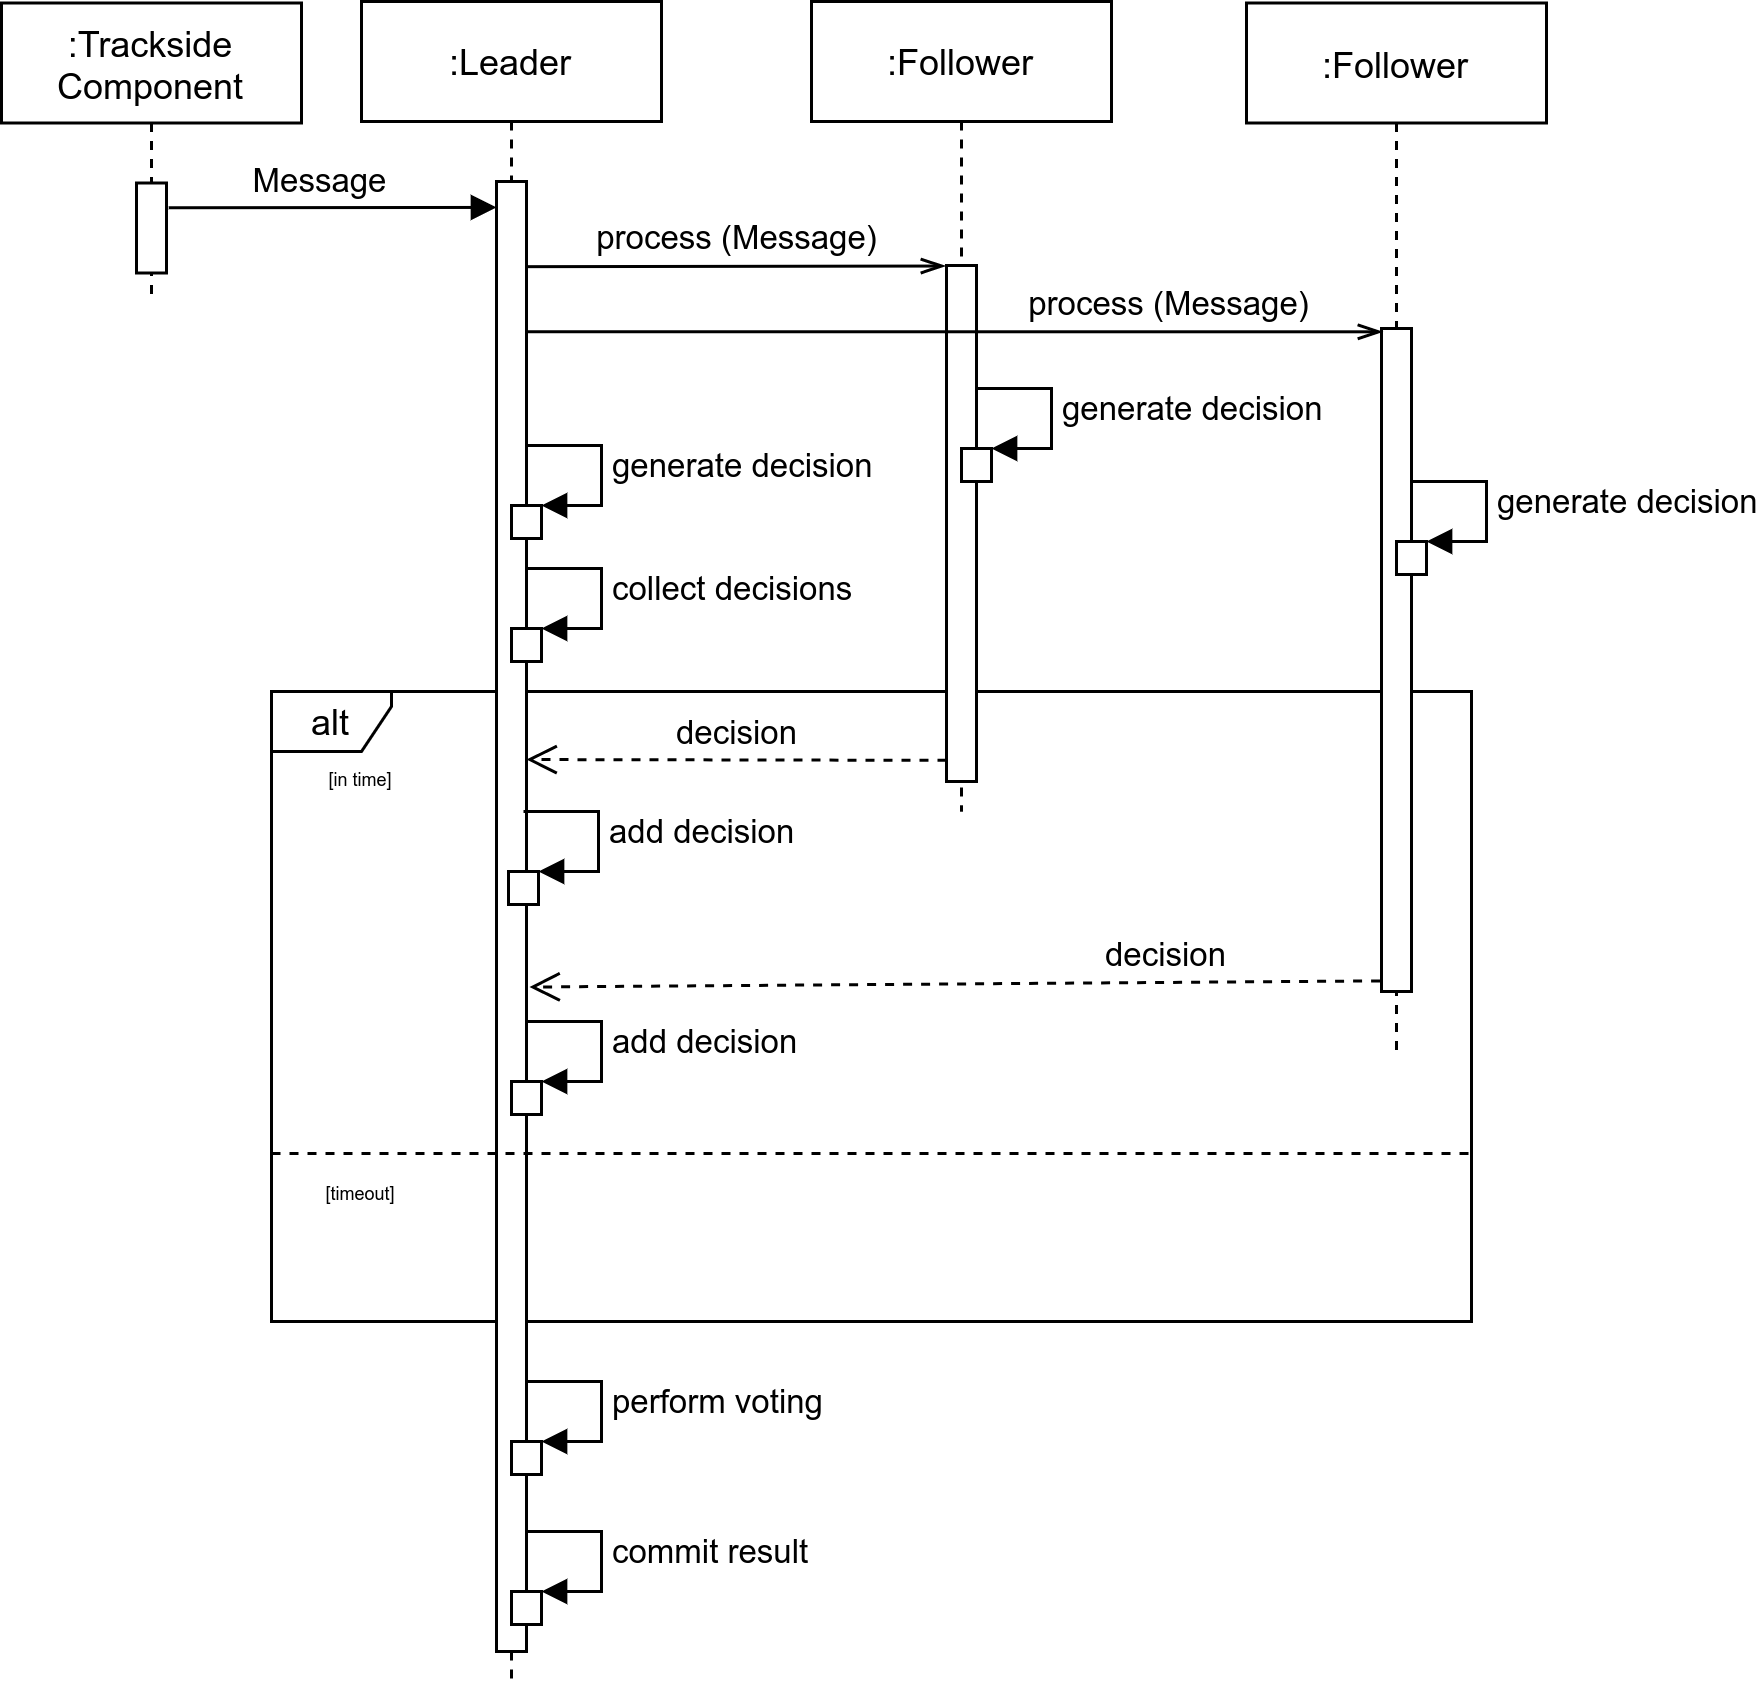

The diagram above was exported from draw.io. Its source (the exported page's mxGraphModel, read from the mxfile embedded in the PNG):
<mxGraphModel dx="2836" dy="1658" grid="1" gridSize="10" guides="1" tooltips="1" connect="1" arrows="1" fold="1" page="1" pageScale="1" pageWidth="850" pageHeight="1100" math="0" shadow="0">
  <root>
    <mxCell id="0" />
    <mxCell id="1" parent="0" />
    <mxCell id="2" value="alt" style="shape=umlFrame;whiteSpace=wrap;html=1;width=40;height=20;" vertex="1" parent="1">
      <mxGeometry x="160" y="250" width="400" height="210" as="geometry" />
    </mxCell>
    <mxCell id="3" value=":Trackside Component" style="shape=umlLifeline;perimeter=lifelinePerimeter;whiteSpace=wrap;html=1;container=1;collapsible=0;recursiveResize=0;outlineConnect=0;" vertex="1" parent="1">
      <mxGeometry x="70" y="20.5" width="100" height="100" as="geometry" />
    </mxCell>
    <mxCell id="4" value="" style="html=1;points=[];perimeter=orthogonalPerimeter;" vertex="1" parent="3">
      <mxGeometry x="45" y="60" width="10" height="30" as="geometry" />
    </mxCell>
    <mxCell id="5" value=":Leader" style="shape=umlLifeline;perimeter=lifelinePerimeter;whiteSpace=wrap;html=1;container=1;collapsible=0;recursiveResize=0;outlineConnect=0;" vertex="1" parent="1">
      <mxGeometry x="190" y="20" width="100" height="560" as="geometry" />
    </mxCell>
    <mxCell id="6" value="" style="html=1;points=[];perimeter=orthogonalPerimeter;" vertex="1" parent="5">
      <mxGeometry x="45" y="60" width="10" height="490" as="geometry" />
    </mxCell>
    <mxCell id="7" value="" style="html=1;points=[];perimeter=orthogonalPerimeter;" vertex="1" parent="5">
      <mxGeometry x="50" y="480" width="10" height="11" as="geometry" />
    </mxCell>
    <mxCell id="8" value="perform voting" style="edgeStyle=orthogonalEdgeStyle;html=1;align=left;spacingLeft=2;endArrow=block;rounded=0;entryX=1;entryY=0;" edge="1" parent="5" target="7">
      <mxGeometry relative="1" as="geometry">
        <mxPoint x="55" y="460" as="sourcePoint" />
        <Array as="points">
          <mxPoint x="80" y="460" />
        </Array>
      </mxGeometry>
    </mxCell>
    <mxCell id="9" value="" style="html=1;points=[];perimeter=orthogonalPerimeter;" vertex="1" parent="5">
      <mxGeometry x="49" y="290" width="10" height="11" as="geometry" />
    </mxCell>
    <mxCell id="10" value="add decision" style="edgeStyle=orthogonalEdgeStyle;html=1;align=left;spacingLeft=2;endArrow=block;rounded=0;entryX=1;entryY=0;" edge="1" parent="5" target="9">
      <mxGeometry relative="1" as="geometry">
        <mxPoint x="54" y="270" as="sourcePoint" />
        <Array as="points">
          <mxPoint x="79" y="270" />
        </Array>
      </mxGeometry>
    </mxCell>
    <mxCell id="11" value=":Follower" style="shape=umlLifeline;perimeter=lifelinePerimeter;whiteSpace=wrap;html=1;container=1;collapsible=0;recursiveResize=0;outlineConnect=0;" vertex="1" parent="1">
      <mxGeometry x="340" y="20" width="100" height="270" as="geometry" />
    </mxCell>
    <mxCell id="12" value="" style="html=1;points=[];perimeter=orthogonalPerimeter;" vertex="1" parent="11">
      <mxGeometry x="45" y="88" width="10" height="172" as="geometry" />
    </mxCell>
    <mxCell id="13" value="" style="html=1;points=[];perimeter=orthogonalPerimeter;" vertex="1" parent="11">
      <mxGeometry x="50" y="149" width="10" height="11" as="geometry" />
    </mxCell>
    <mxCell id="14" value="generate decision" style="edgeStyle=orthogonalEdgeStyle;html=1;align=left;spacingLeft=2;endArrow=block;rounded=0;entryX=1;entryY=0;" edge="1" parent="11" target="13">
      <mxGeometry relative="1" as="geometry">
        <mxPoint x="55" y="129" as="sourcePoint" />
        <Array as="points">
          <mxPoint x="80" y="129" />
        </Array>
      </mxGeometry>
    </mxCell>
    <mxCell id="15" value=":Follower" style="shape=umlLifeline;perimeter=lifelinePerimeter;whiteSpace=wrap;html=1;container=1;collapsible=0;recursiveResize=0;outlineConnect=0;" vertex="1" parent="1">
      <mxGeometry x="485" y="20.5" width="100" height="350" as="geometry" />
    </mxCell>
    <mxCell id="16" value="" style="html=1;points=[];perimeter=orthogonalPerimeter;" vertex="1" parent="15">
      <mxGeometry x="45" y="108.5" width="10" height="221" as="geometry" />
    </mxCell>
    <mxCell id="17" value="Message" style="html=1;verticalAlign=bottom;endArrow=block;exitX=1.074;exitY=0.275;exitDx=0;exitDy=0;exitPerimeter=0;" edge="1" source="4" parent="1">
      <mxGeometry x="-0.0674" width="80" relative="1" as="geometry">
        <mxPoint x="110" y="89" as="sourcePoint" />
        <mxPoint x="235" y="88.63999999999987" as="targetPoint" />
        <mxPoint as="offset" />
      </mxGeometry>
    </mxCell>
    <mxCell id="18" value="process (Message)" style="html=1;verticalAlign=bottom;endArrow=openThin;exitX=1.024;exitY=0.367;exitDx=0;exitDy=0;exitPerimeter=0;endFill=0;entryX=-0.052;entryY=0.001;entryDx=0;entryDy=0;entryPerimeter=0;" edge="1" target="12" parent="1">
      <mxGeometry width="80" relative="1" as="geometry">
        <mxPoint x="245.23999999999978" y="108.3900000000001" as="sourcePoint" />
        <mxPoint x="390" y="108" as="targetPoint" />
      </mxGeometry>
    </mxCell>
    <mxCell id="19" value="process (Message)" style="html=1;verticalAlign=bottom;endArrow=openThin;exitX=1.024;exitY=0.624;exitDx=0;exitDy=0;exitPerimeter=0;endFill=0;entryX=0.017;entryY=0.005;entryDx=0;entryDy=0;entryPerimeter=0;" edge="1" target="16" parent="1">
      <mxGeometry x="0.5075" width="80" relative="1" as="geometry">
        <mxPoint x="245.23999999999978" y="130.07999999999993" as="sourcePoint" />
        <mxPoint x="585" y="130.07999999999998" as="targetPoint" />
        <mxPoint as="offset" />
      </mxGeometry>
    </mxCell>
    <mxCell id="20" value="" style="html=1;points=[];perimeter=orthogonalPerimeter;" vertex="1" parent="1">
      <mxGeometry x="535" y="200" width="10" height="11" as="geometry" />
    </mxCell>
    <mxCell id="21" value="generate decision" style="edgeStyle=orthogonalEdgeStyle;html=1;align=left;spacingLeft=2;endArrow=block;rounded=0;entryX=1;entryY=0;" edge="1" target="20" parent="1">
      <mxGeometry relative="1" as="geometry">
        <mxPoint x="540" y="180" as="sourcePoint" />
        <Array as="points">
          <mxPoint x="565" y="180" />
        </Array>
      </mxGeometry>
    </mxCell>
    <mxCell id="22" value="" style="html=1;points=[];perimeter=orthogonalPerimeter;" vertex="1" parent="1">
      <mxGeometry x="240" y="188" width="10" height="11" as="geometry" />
    </mxCell>
    <mxCell id="23" value="generate decision" style="edgeStyle=orthogonalEdgeStyle;html=1;align=left;spacingLeft=2;endArrow=block;rounded=0;entryX=1;entryY=0;" edge="1" target="22" parent="1">
      <mxGeometry relative="1" as="geometry">
        <mxPoint x="245" y="168" as="sourcePoint" />
        <Array as="points">
          <mxPoint x="270" y="168" />
        </Array>
      </mxGeometry>
    </mxCell>
    <mxCell id="24" value="" style="html=1;points=[];perimeter=orthogonalPerimeter;" vertex="1" parent="1">
      <mxGeometry x="240" y="229" width="10" height="11" as="geometry" />
    </mxCell>
    <mxCell id="25" value="collect decisions" style="edgeStyle=orthogonalEdgeStyle;html=1;align=left;spacingLeft=2;endArrow=block;rounded=0;entryX=1;entryY=0;" edge="1" target="24" parent="1">
      <mxGeometry relative="1" as="geometry">
        <mxPoint x="245" y="209" as="sourcePoint" />
        <Array as="points">
          <mxPoint x="270" y="209" />
        </Array>
      </mxGeometry>
    </mxCell>
    <mxCell id="26" value="decision" style="html=1;verticalAlign=bottom;endArrow=open;dashed=1;endSize=8;exitX=0;exitY=0.959;exitDx=0;exitDy=0;exitPerimeter=0;" edge="1" source="12" parent="1">
      <mxGeometry relative="1" as="geometry">
        <mxPoint x="390" y="273" as="sourcePoint" />
        <mxPoint x="245" y="272.67999999999984" as="targetPoint" />
      </mxGeometry>
    </mxCell>
    <mxCell id="27" value="decision" style="html=1;verticalAlign=bottom;endArrow=open;dashed=1;endSize=8;exitX=-0.047;exitY=0.984;exitDx=0;exitDy=0;exitPerimeter=0;entryX=1.1;entryY=0.548;entryDx=0;entryDy=0;entryPerimeter=0;" edge="1" source="16" target="6" parent="1">
      <mxGeometry x="-0.4985" relative="1" as="geometry">
        <mxPoint x="584.9999999999998" y="346.99999999999994" as="sourcePoint" />
        <mxPoint x="246" y="347" as="targetPoint" />
        <mxPoint as="offset" />
      </mxGeometry>
    </mxCell>
    <mxCell id="28" value="[in time]" style="text;strokeColor=none;fillColor=none;align=center;verticalAlign=top;spacingLeft=4;spacingRight=4;overflow=hidden;rotatable=0;points=[[0,0.5],[1,0.5]];portConstraint=eastwest;dashed=1;fontSize=6;" vertex="1" parent="1">
      <mxGeometry x="160" y="270" width="60" height="20" as="geometry" />
    </mxCell>
    <mxCell id="29" value="[timeout]" style="text;strokeColor=none;fillColor=none;align=center;verticalAlign=top;spacingLeft=4;spacingRight=4;overflow=hidden;rotatable=0;points=[[0,0.5],[1,0.5]];portConstraint=eastwest;dashed=1;fontSize=6;" vertex="1" parent="1">
      <mxGeometry x="160" y="408" width="60" height="20" as="geometry" />
    </mxCell>
    <mxCell id="30" value="" style="line;strokeWidth=1;fillColor=none;align=left;verticalAlign=middle;spacingTop=-1;spacingLeft=3;spacingRight=3;rotatable=0;labelPosition=right;points=[];portConstraint=eastwest;dashed=1;perimeterSpacing=0;" vertex="1" parent="1">
      <mxGeometry x="160" y="400" width="400" height="8" as="geometry" />
    </mxCell>
    <mxCell id="31" value="" style="html=1;points=[];perimeter=orthogonalPerimeter;" vertex="1" parent="1">
      <mxGeometry x="240" y="380" width="10" height="11" as="geometry" />
    </mxCell>
    <mxCell id="32" value="add decision" style="edgeStyle=orthogonalEdgeStyle;html=1;align=left;spacingLeft=2;endArrow=block;rounded=0;entryX=1;entryY=0;" edge="1" target="31" parent="1">
      <mxGeometry relative="1" as="geometry">
        <mxPoint x="245" y="360" as="sourcePoint" />
        <Array as="points">
          <mxPoint x="270" y="360" />
        </Array>
      </mxGeometry>
    </mxCell>
    <mxCell id="33" value="" style="html=1;points=[];perimeter=orthogonalPerimeter;" vertex="1" parent="1">
      <mxGeometry x="240" y="550" width="10" height="11" as="geometry" />
    </mxCell>
    <mxCell id="34" value="commit result" style="edgeStyle=orthogonalEdgeStyle;html=1;align=left;spacingLeft=2;endArrow=block;rounded=0;entryX=1;entryY=0;" edge="1" target="33" parent="1">
      <mxGeometry relative="1" as="geometry">
        <mxPoint x="245" y="530" as="sourcePoint" />
        <Array as="points">
          <mxPoint x="270" y="530" />
        </Array>
      </mxGeometry>
    </mxCell>
  </root>
</mxGraphModel>